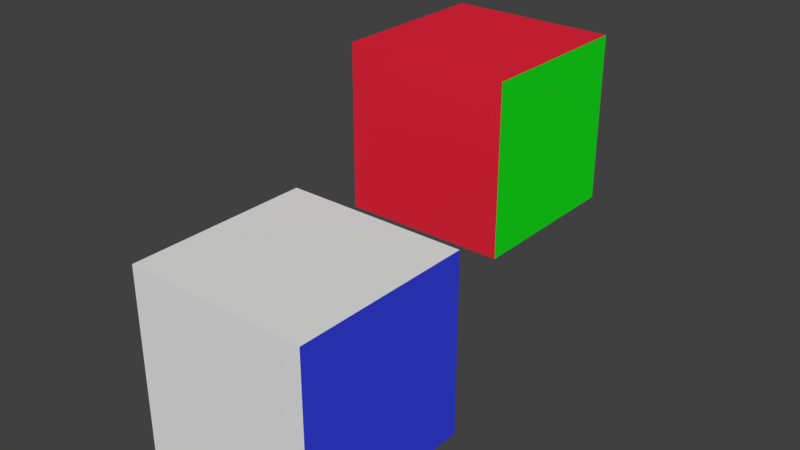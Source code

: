 # Source: object_link_material.blend  (saved by Blender 2.80.35; exported with 4.5.12 LTS)
import bpy
from mathutils import Matrix  # noqa: F401  (used for matrix-valued properties, if any)

bpy.ops.wm.read_factory_settings(use_empty=True)
scene = bpy.context.scene
scene.name = 'Scene'

# ---- collections
col_collection_1 = bpy.data.collections.new('Collection 1'); scene.collection.children.link(col_collection_1)

# ---- materials (node trees are filled in below, after node groups)
mat_material = bpy.data.materials.new('Material')
mat_material.alpha_threshold = 0.0
mat_material.use_transparent_shadow = False
mat_material.roughness = 0.5
mat_material_001 = bpy.data.materials.new('Material.001')
mat_material_001.alpha_threshold = 0.0
mat_material_001.use_transparent_shadow = False
mat_material_001.diffuse_color = (0.03941, 0.05833, 0.8, 1.0)
mat_material_001.roughness = 0.5
mat_material_002 = bpy.data.materials.new('Material.002')
mat_material_002.alpha_threshold = 0.0
mat_material_002.use_transparent_shadow = False
mat_material_002.diffuse_color = (0.8, 0.02015, 0.04444, 1.0)
mat_material_002.roughness = 0.5
mat_material_003 = bpy.data.materials.new('Material.003')
mat_material_003.alpha_threshold = 0.0
mat_material_003.use_transparent_shadow = False
mat_material_003.diffuse_color = (0.00972, 0.8, 0.01322, 1.0)
mat_material_003.roughness = 0.5

# ---- material node trees

# ---- world
world_world = bpy.data.worlds.new('World'); scene.world = world_world
world_world.color = (0.05088, 0.05088, 0.05088)
world_world.use_sun_shadow = False
world_world.sun_shadow_jitter_overblur = 0.0
world_world.cycles.sampling_method = 'MANUAL'

# ---- meshes
me_cube = bpy.data.meshes.new('Cube')
me_cube.from_pydata([(1.0, 1.0, -1.0), (1.0, -1.0, -1.0), (-1.0, -1.0, -1.0), (-1.0, 1.0, -1.0), (1.0, 1.0, 1.0), (1.0, -1.0, 1.0), (-1.0, -1.0, 1.0), (-1.0, 1.0, 1.0)], [], [(0, 1, 2, 3), (4, 7, 6, 5), (0, 4, 5, 1), (1, 5, 6, 2), (2, 6, 7, 3), (4, 0, 3, 7)])
me_cube.polygons.foreach_set('material_index', [1, 0, 1, 0, 0, 1])
me_cube.materials.append(mat_material)
me_cube.materials.append(mat_material_001)
me_cube.use_remesh_preserve_volume = False
me_cube.use_remesh_preserve_attributes = False
me_cube.use_mirror_vertex_groups = False
me_cube.update()

# ---- objects
ob_cube_000 = bpy.data.objects.new('Cube.000', me_cube)
ob_cube_001 = bpy.data.objects.new('Cube.001', me_cube)

# ---- transforms, parenting, visibility, modifiers, constraints
ob_cube_000.location = (0.8049, -3.555, -0.1982)
ob_cube_000.lock_rotations_4d = False
ob_cube_000.empty_display_type = 'ARROWS'
ob_cube_000.lineart.crease_threshold = 0.0
ob_cube_001.location = (-0.01162, 0.1908, 0.6817)
ob_cube_001.lock_rotations_4d = False
ob_cube_001.empty_display_type = 'ARROWS'
ob_cube_001.lineart.crease_threshold = 0.0
ob_cube_001.material_slots[0].link = 'OBJECT'; ob_cube_001.material_slots[0].material = mat_material_002
ob_cube_001.material_slots[1].link = 'OBJECT'; ob_cube_001.material_slots[1].material = mat_material_003

# ---- collection membership
col_collection_1.objects.link(ob_cube_000)
col_collection_1.objects.link(ob_cube_001)

# ---- scene / render settings (as saved in the file)
scene.frame_start = 1; scene.frame_end = 250; scene.frame_set(1)
scene.render.engine = 'BLENDER_EEVEE_NEXT'
scene.render.resolution_percentage = 50
scene.render.dither_intensity = 0.0
scene.render.motion_blur_shutter = 1.0
scene.cycles.use_denoising = False
scene.cycles.samples = 128
scene.cycles.sampling_pattern = 'TABULATED_SOBOL'
scene.cycles.use_adaptive_sampling = False
scene.cycles.use_light_tree = False
scene.cycles.blur_glossy = 0.0
scene.cycles.sample_clamp_indirect = 0.0
scene.view_settings.view_transform = 'Standard'
bpy.context.view_layer.update()

# ---- added for rendering (the .blend has no active camera and no usable light): camera, sun
cam_auto = bpy.data.cameras.new('AutoCamera')
cam_auto.lens = 50.0
cam_auto.sensor_width = 36.0
cam_auto.clip_end = 1000.0
ob_auto_camera = bpy.data.objects.new('AutoCamera', cam_auto)
scene.collection.objects.link(ob_auto_camera)
ob_auto_camera.location = (6.88888, -9.47257, 5.43549)
ob_auto_camera.rotation_euler = (1.09748, -7.21219e-08, 0.694738)
scene.camera = ob_auto_camera
light_auto_sun = bpy.data.lights.new('AutoSun', 'SUN')
light_auto_sun.energy = 3.0
light_auto_sun.angle = 0.0523599
ob_auto_sun = bpy.data.objects.new('AutoSun', light_auto_sun)
scene.collection.objects.link(ob_auto_sun)
ob_auto_sun.rotation_euler = (0.872665, 0.174533, 0.523599)
bpy.context.view_layer.update()
